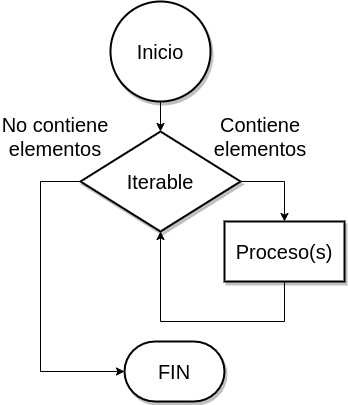

The diagram above was exported from draw.io. Its source (the exported page's mxGraphModel, read from the mxfile embedded in the PNG):
<mxGraphModel dx="880" dy="536" grid="1" gridSize="10" guides="1" tooltips="1" connect="1" arrows="1" fold="1" page="1" pageScale="1" pageWidth="827" pageHeight="1169" math="0" shadow="0">
  <root>
    <mxCell id="WIyWlLk6GJQsqaUBKTNV-0" />
    <mxCell id="WIyWlLk6GJQsqaUBKTNV-1" parent="WIyWlLk6GJQsqaUBKTNV-0" />
    <mxCell id="F5dLWWvput4HKm7RL8tV-0" style="edgeStyle=orthogonalEdgeStyle;rounded=0;orthogonalLoop=1;jettySize=auto;html=1;" edge="1" parent="WIyWlLk6GJQsqaUBKTNV-1" source="QWloeSefx4yA2ttUO0sY-0" target="QWloeSefx4yA2ttUO0sY-1">
      <mxGeometry relative="1" as="geometry" />
    </mxCell>
    <mxCell id="QWloeSefx4yA2ttUO0sY-0" value="Inicio" style="strokeWidth=2;html=1;shape=mxgraph.flowchart.start_2;whiteSpace=wrap;fontSize=20;shadow=1;" parent="WIyWlLk6GJQsqaUBKTNV-1" vertex="1">
      <mxGeometry x="300" y="80" width="100" height="100" as="geometry" />
    </mxCell>
    <mxCell id="QWloeSefx4yA2ttUO0sY-6" value="" style="edgeStyle=orthogonalEdgeStyle;rounded=0;orthogonalLoop=1;jettySize=auto;html=1;fontSize=20;exitX=1;exitY=0.5;exitDx=0;exitDy=0;exitPerimeter=0;" parent="WIyWlLk6GJQsqaUBKTNV-1" source="QWloeSefx4yA2ttUO0sY-1" target="QWloeSefx4yA2ttUO0sY-5" edge="1">
      <mxGeometry relative="1" as="geometry">
        <Array as="points">
          <mxPoint x="474" y="260" />
        </Array>
      </mxGeometry>
    </mxCell>
    <mxCell id="QWloeSefx4yA2ttUO0sY-21" style="edgeStyle=orthogonalEdgeStyle;rounded=0;orthogonalLoop=1;jettySize=auto;html=1;entryX=0;entryY=0.5;entryDx=0;entryDy=0;fontSize=20;entryPerimeter=0;" parent="WIyWlLk6GJQsqaUBKTNV-1" source="QWloeSefx4yA2ttUO0sY-1" target="QWloeSefx4yA2ttUO0sY-3" edge="1">
      <mxGeometry relative="1" as="geometry">
        <mxPoint x="190" y="310" as="targetPoint" />
        <Array as="points">
          <mxPoint x="230" y="260" />
          <mxPoint x="230" y="450" />
        </Array>
      </mxGeometry>
    </mxCell>
    <mxCell id="QWloeSefx4yA2ttUO0sY-1" value="Iterable" style="strokeWidth=2;html=1;shape=mxgraph.flowchart.decision;whiteSpace=wrap;fontSize=20;shadow=1;" parent="WIyWlLk6GJQsqaUBKTNV-1" vertex="1">
      <mxGeometry x="270" y="210" width="160" height="100" as="geometry" />
    </mxCell>
    <mxCell id="QWloeSefx4yA2ttUO0sY-3" value="FIN" style="strokeWidth=2;html=1;shape=mxgraph.flowchart.terminator;whiteSpace=wrap;fontSize=20;shadow=1;" parent="WIyWlLk6GJQsqaUBKTNV-1" vertex="1">
      <mxGeometry x="314" y="420" width="100" height="60" as="geometry" />
    </mxCell>
    <mxCell id="QWloeSefx4yA2ttUO0sY-35" value="" style="edgeStyle=orthogonalEdgeStyle;rounded=0;orthogonalLoop=1;jettySize=auto;html=1;fontSize=20;entryX=0.5;entryY=1;entryDx=0;entryDy=0;entryPerimeter=0;" parent="WIyWlLk6GJQsqaUBKTNV-1" source="QWloeSefx4yA2ttUO0sY-5" target="QWloeSefx4yA2ttUO0sY-1" edge="1">
      <mxGeometry relative="1" as="geometry">
        <mxPoint x="470" y="400" as="targetPoint" />
        <Array as="points">
          <mxPoint x="474" y="400" />
          <mxPoint x="350" y="400" />
        </Array>
      </mxGeometry>
    </mxCell>
    <mxCell id="QWloeSefx4yA2ttUO0sY-5" value="Proceso(s)" style="whiteSpace=wrap;html=1;fontSize=20;strokeWidth=2;shadow=1;" parent="WIyWlLk6GJQsqaUBKTNV-1" vertex="1">
      <mxGeometry x="414" y="300" width="120" height="60" as="geometry" />
    </mxCell>
    <mxCell id="QWloeSefx4yA2ttUO0sY-11" value="Contiene elementos" style="text;html=1;strokeColor=none;fillColor=none;align=center;verticalAlign=middle;whiteSpace=wrap;rounded=0;fontSize=20;" parent="WIyWlLk6GJQsqaUBKTNV-1" vertex="1">
      <mxGeometry x="420" y="200" width="60" height="30" as="geometry" />
    </mxCell>
    <mxCell id="QWloeSefx4yA2ttUO0sY-12" value="No contiene elementos" style="text;html=1;strokeColor=none;fillColor=none;align=center;verticalAlign=middle;whiteSpace=wrap;rounded=0;fontSize=20;" parent="WIyWlLk6GJQsqaUBKTNV-1" vertex="1">
      <mxGeometry x="190" y="200" width="110" height="30" as="geometry" />
    </mxCell>
  </root>
</mxGraphModel>